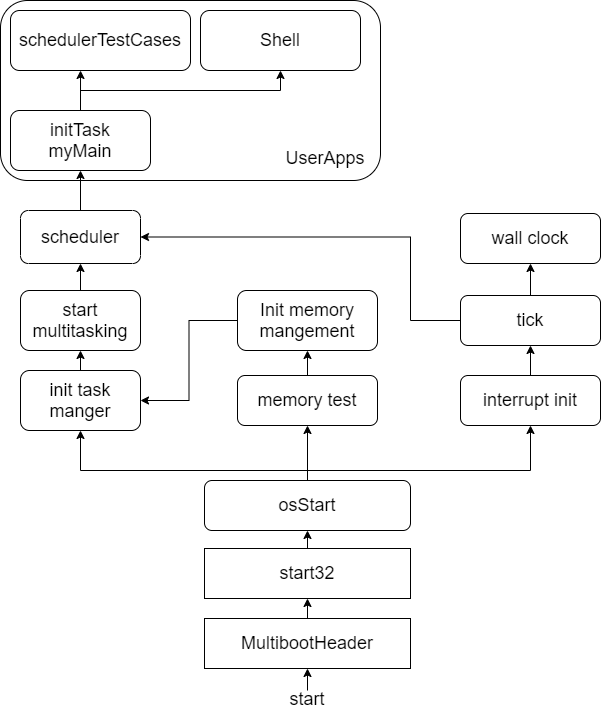

The diagram above was exported from draw.io. Its source (the exported page's mxGraphModel, read from the mxfile embedded in the PNG):
<mxGraphModel dx="1422" dy="794" grid="1" gridSize="10" guides="1" tooltips="1" connect="1" arrows="1" fold="1" page="1" pageScale="1" pageWidth="827" pageHeight="1169" math="0" shadow="0">
  <root>
    <mxCell id="0" />
    <mxCell id="1" parent="0" />
    <mxCell id="1lTRz1VEIs-j9vjp_ECh-26" value="" style="rounded=1;whiteSpace=wrap;html=1;" parent="1" vertex="1">
      <mxGeometry x="110" y="210" width="380" height="180" as="geometry" />
    </mxCell>
    <mxCell id="52g-IdJmopfvJymhzzes-32" style="edgeStyle=orthogonalEdgeStyle;rounded=0;orthogonalLoop=1;jettySize=auto;html=1;exitX=0.5;exitY=0;exitDx=0;exitDy=0;entryX=0.5;entryY=1;entryDx=0;entryDy=0;" parent="1" source="52g-IdJmopfvJymhzzes-29" target="52g-IdJmopfvJymhzzes-30" edge="1">
      <mxGeometry relative="1" as="geometry" />
    </mxCell>
    <mxCell id="52g-IdJmopfvJymhzzes-29" value="&lt;font style=&quot;font-size: 18px&quot;&gt;MultibootHeader&lt;/font&gt;" style="rounded=0;whiteSpace=wrap;html=1;" parent="1" vertex="1">
      <mxGeometry x="314" y="828" width="206" height="50" as="geometry" />
    </mxCell>
    <mxCell id="52g-IdJmopfvJymhzzes-33" style="edgeStyle=orthogonalEdgeStyle;rounded=0;orthogonalLoop=1;jettySize=auto;html=1;exitX=0.5;exitY=0;exitDx=0;exitDy=0;entryX=0.5;entryY=1;entryDx=0;entryDy=0;" parent="1" source="52g-IdJmopfvJymhzzes-30" target="52g-IdJmopfvJymhzzes-31" edge="1">
      <mxGeometry relative="1" as="geometry" />
    </mxCell>
    <mxCell id="52g-IdJmopfvJymhzzes-30" value="&lt;font style=&quot;font-size: 18px&quot;&gt;start32&lt;/font&gt;" style="rounded=0;whiteSpace=wrap;html=1;" parent="1" vertex="1">
      <mxGeometry x="314" y="758" width="206" height="50" as="geometry" />
    </mxCell>
    <mxCell id="52g-IdJmopfvJymhzzes-71" style="edgeStyle=orthogonalEdgeStyle;rounded=0;orthogonalLoop=1;jettySize=auto;html=1;exitX=0.5;exitY=0;exitDx=0;exitDy=0;entryX=0.5;entryY=1;entryDx=0;entryDy=0;" parent="1" source="52g-IdJmopfvJymhzzes-31" edge="1" target="U_tAiPZJK62avyA7T60B-3">
      <mxGeometry relative="1" as="geometry">
        <Array as="points">
          <mxPoint x="417" y="680" />
          <mxPoint x="190" y="680" />
        </Array>
        <mxPoint x="190" y="630" as="targetPoint" />
      </mxGeometry>
    </mxCell>
    <mxCell id="Kw0j2LRzfnQc0-9yKONB-1" style="edgeStyle=orthogonalEdgeStyle;rounded=0;orthogonalLoop=1;jettySize=auto;html=1;exitX=0.5;exitY=0;exitDx=0;exitDy=0;entryX=0.5;entryY=1;entryDx=0;entryDy=0;" parent="1" source="52g-IdJmopfvJymhzzes-31" target="52g-IdJmopfvJymhzzes-35" edge="1">
      <mxGeometry relative="1" as="geometry">
        <Array as="points">
          <mxPoint x="417" y="680" />
          <mxPoint x="640" y="680" />
        </Array>
      </mxGeometry>
    </mxCell>
    <mxCell id="Kw0j2LRzfnQc0-9yKONB-4" style="edgeStyle=orthogonalEdgeStyle;rounded=0;orthogonalLoop=1;jettySize=auto;html=1;exitX=0.5;exitY=0;exitDx=0;exitDy=0;entryX=0.5;entryY=1;entryDx=0;entryDy=0;" parent="1" source="52g-IdJmopfvJymhzzes-31" target="Kw0j2LRzfnQc0-9yKONB-3" edge="1">
      <mxGeometry relative="1" as="geometry" />
    </mxCell>
    <mxCell id="52g-IdJmopfvJymhzzes-31" value="&lt;font style=&quot;font-size: 18px&quot;&gt;osStart&lt;/font&gt;" style="rounded=1;whiteSpace=wrap;html=1;" parent="1" vertex="1">
      <mxGeometry x="314" y="690" width="206" height="50" as="geometry" />
    </mxCell>
    <mxCell id="52g-IdJmopfvJymhzzes-51" style="edgeStyle=orthogonalEdgeStyle;rounded=0;orthogonalLoop=1;jettySize=auto;html=1;exitX=0.5;exitY=0;exitDx=0;exitDy=0;entryX=0.5;entryY=1;entryDx=0;entryDy=0;" parent="1" source="52g-IdJmopfvJymhzzes-35" target="52g-IdJmopfvJymhzzes-50" edge="1">
      <mxGeometry relative="1" as="geometry" />
    </mxCell>
    <mxCell id="52g-IdJmopfvJymhzzes-35" value="&lt;font style=&quot;font-size: 18px&quot;&gt;interrupt init&lt;/font&gt;" style="rounded=1;whiteSpace=wrap;html=1;" parent="1" vertex="1">
      <mxGeometry x="570" y="585" width="140" height="50" as="geometry" />
    </mxCell>
    <mxCell id="52g-IdJmopfvJymhzzes-58" style="edgeStyle=orthogonalEdgeStyle;rounded=0;orthogonalLoop=1;jettySize=auto;html=1;exitX=0.5;exitY=0;exitDx=0;exitDy=0;entryX=0.5;entryY=1;entryDx=0;entryDy=0;" parent="1" source="52g-IdJmopfvJymhzzes-50" target="52g-IdJmopfvJymhzzes-57" edge="1">
      <mxGeometry relative="1" as="geometry" />
    </mxCell>
    <mxCell id="U_tAiPZJK62avyA7T60B-6" style="edgeStyle=orthogonalEdgeStyle;rounded=0;orthogonalLoop=1;jettySize=auto;html=1;exitX=0;exitY=0.5;exitDx=0;exitDy=0;entryX=1;entryY=0.5;entryDx=0;entryDy=0;" edge="1" parent="1" source="52g-IdJmopfvJymhzzes-50" target="1lTRz1VEIs-j9vjp_ECh-23">
      <mxGeometry relative="1" as="geometry">
        <Array as="points">
          <mxPoint x="520" y="530" />
          <mxPoint x="520" y="447" />
        </Array>
      </mxGeometry>
    </mxCell>
    <mxCell id="52g-IdJmopfvJymhzzes-50" value="&lt;font style=&quot;font-size: 18px&quot;&gt;tick&lt;/font&gt;" style="rounded=1;whiteSpace=wrap;html=1;" parent="1" vertex="1">
      <mxGeometry x="570" y="505" width="140" height="50" as="geometry" />
    </mxCell>
    <mxCell id="52g-IdJmopfvJymhzzes-57" value="&lt;font style=&quot;font-size: 18px&quot;&gt;wall clock&lt;/font&gt;" style="rounded=1;whiteSpace=wrap;html=1;" parent="1" vertex="1">
      <mxGeometry x="570" y="423" width="140" height="50" as="geometry" />
    </mxCell>
    <mxCell id="52g-IdJmopfvJymhzzes-63" value="" style="endArrow=classic;html=1;entryX=0.5;entryY=1;entryDx=0;entryDy=0;" parent="1" target="52g-IdJmopfvJymhzzes-29" edge="1">
      <mxGeometry width="50" height="50" relative="1" as="geometry">
        <mxPoint x="417" y="900" as="sourcePoint" />
        <mxPoint x="440" y="900" as="targetPoint" />
      </mxGeometry>
    </mxCell>
    <mxCell id="52g-IdJmopfvJymhzzes-64" value="&lt;font style=&quot;font-size: 18px&quot;&gt;start&lt;/font&gt;" style="text;html=1;strokeColor=none;fillColor=none;align=center;verticalAlign=middle;whiteSpace=wrap;rounded=0;" parent="1" vertex="1">
      <mxGeometry x="344" y="889" width="146" height="40" as="geometry" />
    </mxCell>
    <mxCell id="U_tAiPZJK62avyA7T60B-1" style="edgeStyle=orthogonalEdgeStyle;rounded=0;orthogonalLoop=1;jettySize=auto;html=1;exitX=0.5;exitY=0;exitDx=0;exitDy=0;entryX=0.389;entryY=1;entryDx=0;entryDy=0;entryPerimeter=0;" edge="1" parent="1" source="52g-IdJmopfvJymhzzes-69" target="1lTRz1VEIs-j9vjp_ECh-11">
      <mxGeometry relative="1" as="geometry" />
    </mxCell>
    <mxCell id="U_tAiPZJK62avyA7T60B-2" style="edgeStyle=orthogonalEdgeStyle;rounded=0;orthogonalLoop=1;jettySize=auto;html=1;exitX=0.5;exitY=0;exitDx=0;exitDy=0;" edge="1" parent="1" source="52g-IdJmopfvJymhzzes-69" target="1lTRz1VEIs-j9vjp_ECh-17">
      <mxGeometry relative="1" as="geometry" />
    </mxCell>
    <mxCell id="52g-IdJmopfvJymhzzes-69" value="&lt;font style=&quot;font-size: 18px&quot;&gt;initTask&lt;br&gt;myMain&lt;/font&gt;" style="rounded=1;whiteSpace=wrap;html=1;" parent="1" vertex="1">
      <mxGeometry x="120" y="320" width="140" height="60" as="geometry" />
    </mxCell>
    <mxCell id="52g-IdJmopfvJymhzzes-77" value="&lt;font style=&quot;font-size: 18px&quot;&gt;UserApps&lt;/font&gt;" style="text;html=1;strokeColor=none;fillColor=none;align=center;verticalAlign=middle;whiteSpace=wrap;rounded=0;" parent="1" vertex="1">
      <mxGeometry x="380" y="330" width="110" height="75" as="geometry" />
    </mxCell>
    <mxCell id="1lTRz1VEIs-j9vjp_ECh-1" style="edgeStyle=orthogonalEdgeStyle;rounded=0;orthogonalLoop=1;jettySize=auto;html=1;exitX=0.5;exitY=0;exitDx=0;exitDy=0;entryX=0.5;entryY=1;entryDx=0;entryDy=0;" parent="1" source="Kw0j2LRzfnQc0-9yKONB-3" target="Kw0j2LRzfnQc0-9yKONB-10" edge="1">
      <mxGeometry relative="1" as="geometry" />
    </mxCell>
    <mxCell id="Kw0j2LRzfnQc0-9yKONB-3" value="&lt;font style=&quot;font-size: 18px&quot;&gt;memory test&lt;/font&gt;" style="rounded=1;whiteSpace=wrap;html=1;" parent="1" vertex="1">
      <mxGeometry x="347" y="585" width="140" height="50" as="geometry" />
    </mxCell>
    <mxCell id="U_tAiPZJK62avyA7T60B-5" style="edgeStyle=orthogonalEdgeStyle;rounded=0;orthogonalLoop=1;jettySize=auto;html=1;exitX=0;exitY=0.5;exitDx=0;exitDy=0;entryX=1;entryY=0.5;entryDx=0;entryDy=0;" edge="1" parent="1" source="Kw0j2LRzfnQc0-9yKONB-10" target="U_tAiPZJK62avyA7T60B-3">
      <mxGeometry relative="1" as="geometry" />
    </mxCell>
    <mxCell id="Kw0j2LRzfnQc0-9yKONB-10" value="&lt;font style=&quot;font-size: 18px&quot;&gt;Init memory&lt;br&gt;mangement&lt;br&gt;&lt;/font&gt;" style="rounded=1;whiteSpace=wrap;html=1;" parent="1" vertex="1">
      <mxGeometry x="347" y="500" width="140" height="60" as="geometry" />
    </mxCell>
    <mxCell id="1lTRz1VEIs-j9vjp_ECh-24" style="edgeStyle=orthogonalEdgeStyle;rounded=0;orthogonalLoop=1;jettySize=auto;html=1;exitX=0.5;exitY=0;exitDx=0;exitDy=0;entryX=0.5;entryY=1;entryDx=0;entryDy=0;" parent="1" source="1lTRz1VEIs-j9vjp_ECh-4" target="1lTRz1VEIs-j9vjp_ECh-23" edge="1">
      <mxGeometry relative="1" as="geometry">
        <Array as="points">
          <mxPoint x="190" y="500" />
          <mxPoint x="190" y="500" />
        </Array>
      </mxGeometry>
    </mxCell>
    <mxCell id="1lTRz1VEIs-j9vjp_ECh-4" value="&lt;font style=&quot;font-size: 18px&quot;&gt;start&lt;br&gt;multitasking&lt;/font&gt;" style="rounded=1;whiteSpace=wrap;html=1;" parent="1" vertex="1">
      <mxGeometry x="130" y="500" width="120" height="60" as="geometry" />
    </mxCell>
    <mxCell id="1lTRz1VEIs-j9vjp_ECh-9" style="edgeStyle=orthogonalEdgeStyle;rounded=0;orthogonalLoop=1;jettySize=auto;html=1;exitX=0.5;exitY=0;exitDx=0;exitDy=0;entryX=0.5;entryY=1;entryDx=0;entryDy=0;" parent="1" target="52g-IdJmopfvJymhzzes-69" edge="1">
      <mxGeometry relative="1" as="geometry">
        <mxPoint x="190" y="433" as="sourcePoint" />
      </mxGeometry>
    </mxCell>
    <mxCell id="1lTRz1VEIs-j9vjp_ECh-11" value="&lt;span style=&quot;font-size: 18px&quot;&gt;schedulerTestCases&lt;/span&gt;" style="rounded=1;whiteSpace=wrap;html=1;" parent="1" vertex="1">
      <mxGeometry x="120" y="220" width="180" height="60" as="geometry" />
    </mxCell>
    <mxCell id="1lTRz1VEIs-j9vjp_ECh-17" value="&lt;span style=&quot;font-size: 18px&quot;&gt;Shell&lt;/span&gt;" style="rounded=1;whiteSpace=wrap;html=1;" parent="1" vertex="1">
      <mxGeometry x="310" y="220" width="160" height="60" as="geometry" />
    </mxCell>
    <mxCell id="1lTRz1VEIs-j9vjp_ECh-23" value="&lt;font style=&quot;font-size: 18px&quot;&gt;scheduler&lt;/font&gt;" style="rounded=1;whiteSpace=wrap;html=1;" parent="1" vertex="1">
      <mxGeometry x="130" y="420" width="120" height="53" as="geometry" />
    </mxCell>
    <mxCell id="U_tAiPZJK62avyA7T60B-4" style="edgeStyle=orthogonalEdgeStyle;rounded=0;orthogonalLoop=1;jettySize=auto;html=1;exitX=0.5;exitY=0;exitDx=0;exitDy=0;entryX=0.5;entryY=1;entryDx=0;entryDy=0;" edge="1" parent="1" source="U_tAiPZJK62avyA7T60B-3" target="1lTRz1VEIs-j9vjp_ECh-4">
      <mxGeometry relative="1" as="geometry" />
    </mxCell>
    <mxCell id="U_tAiPZJK62avyA7T60B-3" value="&lt;font style=&quot;font-size: 18px&quot;&gt;init task&lt;br&gt;manger&lt;/font&gt;" style="rounded=1;whiteSpace=wrap;html=1;" vertex="1" parent="1">
      <mxGeometry x="130" y="580" width="120" height="60" as="geometry" />
    </mxCell>
  </root>
</mxGraphModel>